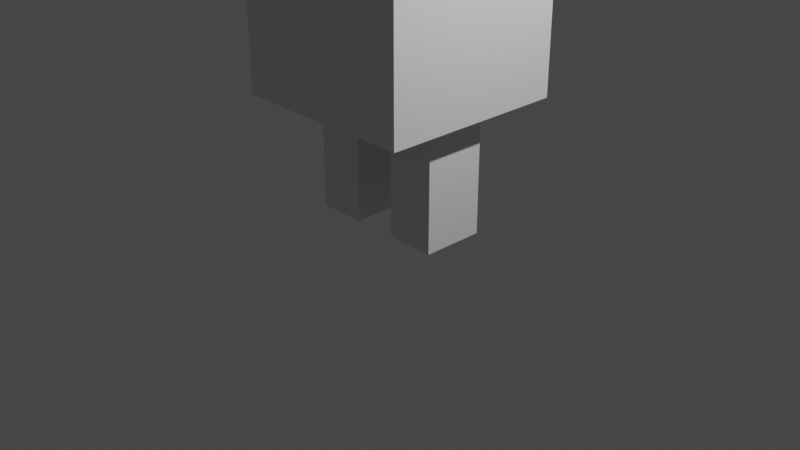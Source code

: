 # Source: run_cycle.blend  (saved by Blender 3.0.42; exported with 4.5.12 LTS)
import bpy
from mathutils import Matrix  # noqa: F401  (used for matrix-valued properties, if any)

bpy.ops.wm.read_factory_settings(use_empty=True)
scene = bpy.context.scene
scene.name = 'Scene'

# ---- collections
col_collection = bpy.data.collections.new('Collection'); scene.collection.children.link(col_collection)

# ---- materials (node trees are filled in below, after node groups)
mat_material = bpy.data.materials.new('Material')
mat_material.alpha_threshold = 0.0
mat_material.use_transparent_shadow = False
mat_material.roughness = 0.5
mat_material.line_color = (0.0, 0.0, 0.0, 1.0)

# ---- material node trees
mat_material.use_nodes = True; mat_material.node_tree.nodes.clear()
_N = mat_material.node_tree.nodes; _L = mat_material.node_tree.links
n0 = _N.new('ShaderNodeOutputMaterial'); n0.name = 'Material Output'; n0.location = (300, 300)
n1 = _N.new('ShaderNodeBsdfPrincipled'); n1.name = 'Principled BSDF'; n1.location = (10, 300)
n1.distribution = 'GGX'
n1.subsurface_method = 'RANDOM_WALK_SKIN'
n1.inputs[3].default_value = 1.45
n1.inputs[27].default_value = (0.0, 0.0, 0.0, 1.0)
n1.inputs[28].default_value = 1.0
_L.new(n1.outputs[0], n0.inputs[0])
n0.is_active_output = True

# ---- world
world_world = bpy.data.worlds.new('World'); scene.world = world_world
world_world.use_nodes = True; world_world.node_tree.nodes.clear()
_N = world_world.node_tree.nodes; _L = world_world.node_tree.links
n0 = _N.new('ShaderNodeOutputWorld'); n0.name = 'World Output'; n0.location = (300, 300)
n1 = _N.new('ShaderNodeBackground'); n1.name = 'Background'; n1.location = (10, 300)
n1.inputs[0].default_value = (0.05088, 0.05088, 0.05088, 1.0)
_L.new(n1.outputs[0], n0.inputs[0])
n0.is_active_output = True
world_world.color = (0.05088, 0.05088, 0.05088)
world_world.use_sun_shadow = False
world_world.sun_shadow_jitter_overblur = 0.0

# ---- cameras
cam_camera = bpy.data.cameras.new('Camera')
cam_camera.clip_end = 100.0
cam_camera.ortho_scale = 7.314

# ---- lights
light_light = bpy.data.lights.new('Light', 'POINT')
light_light.transmission_factor = 0.0
light_light.energy = 1000.0
light_light.shadow_soft_size = 0.1
light_light.shadow_maximum_resolution = 0.006
light_light.use_absolute_resolution = True

# ---- meshes
me_cube = bpy.data.meshes.new('Cube')
me_cube.from_pydata([(1.0, 1.0, 1.0), (1.0, 1.0, -1.0), (1.0, -1.0, 1.0), (1.0, -1.0, -1.0), (0.0, 1.0, -1.0), (0.0, -1.0, 1.0), (0.0, -1.0, -1.0), (0.0, 1.0, 1.0), (1.0, 1.0, 0.3333), (1.0, 1.0, -0.3333), (1.0, -1.0, 0.3333), (1.0, -1.0, -0.3333), (0.0, 1.0, 0.3333), (0.0, 1.0, -0.3333), (0.0, -1.0, 0.3333), (0.0, -1.0, -0.3333), (1.0, 0.3333, 1.0), (1.0, -0.3333, 1.0), (1.0, -0.3333, -1.0), (1.0, 0.3333, -1.0), (0.0, 0.3333, -1.0), (0.0, -0.3333, -1.0), (0.0, 0.3333, 1.0), (0.0, -0.3333, 1.0), (1.0, 0.3333, -0.3333), (1.0, -0.3333, -0.3333), (1.0, 0.3333, 0.3333), (1.0, -0.3333, 0.3333), (0.2398, -1.0, -1.0), (0.7602, -1.0, -1.0), (0.2398, 1.0, 1.0), (0.7602, 1.0, 1.0), (0.7602, 1.0, -1.0), (0.2398, 1.0, -1.0), (0.7602, -1.0, 1.0), (0.2398, -1.0, 1.0), (0.7602, -1.0, -0.3333), (0.2398, -1.0, -0.3333), (0.7602, -1.0, 0.3333), (0.2398, -1.0, 0.3333), (0.2398, 1.0, -0.3333), (0.7602, 1.0, -0.3333), (0.2398, 1.0, 0.3333), (0.7602, 1.0, 0.3333), (0.2398, 0.3333, 1.0), (0.7602, 0.3333, 1.0), (0.2398, -0.3333, 1.0), (0.7602, -0.3333, 1.0), (0.7602, 0.3333, -1.0), (0.2398, 0.3333, -1.0), (0.7602, -0.3333, -1.0), (0.2398, -0.3333, -1.0), (0.7602, 0.3333, -2.31), (0.2398, 0.3333, -2.31), (0.7602, -0.3333, -2.31), (0.2398, -0.3333, -2.31), (0.7602, -0.3333, -1.187), (0.7602, -0.3333, -1.374), (0.7602, -0.3333, -1.562), (0.7602, -0.3333, -1.749), (0.7602, -0.3333, -1.936), (0.7602, -0.3333, -2.123), (0.7602, 0.3333, -2.123), (0.7602, 0.3333, -1.936), (0.7602, 0.3333, -1.749), (0.7602, 0.3333, -1.562), (0.7602, 0.3333, -1.374), (0.7602, 0.3333, -1.187), (0.2398, -0.3333, -1.187), (0.2398, -0.3333, -1.374), (0.2398, -0.3333, -1.562), (0.2398, -0.3333, -1.749), (0.2398, -0.3333, -1.936), (0.2398, -0.3333, -2.123), (0.2398, 0.3333, -2.123), (0.2398, 0.3333, -1.936), (0.2398, 0.3333, -1.749), (0.2398, 0.3333, -1.562), (0.2398, 0.3333, -1.374), (0.2398, 0.3333, -1.187), (-1.0, 1.0, 1.0), (-1.0, 1.0, -1.0), (-1.0, -1.0, 1.0), (-1.0, -1.0, -1.0), (-1.0, 1.0, 0.3333), (-1.0, 1.0, -0.3333), (-1.0, -1.0, 0.3333), (-1.0, -1.0, -0.3333), (-1.0, 0.3333, 1.0), (-1.0, -0.3333, 1.0), (-1.0, -0.3333, -1.0), (-1.0, 0.3333, -1.0), (-1.0, 0.3333, -0.3333), (-1.0, -0.3333, -0.3333), (-1.0, 0.3333, 0.3333), (-1.0, -0.3333, 0.3333), (-0.2398, -1.0, -1.0), (-0.7602, -1.0, -1.0), (-0.2398, 1.0, 1.0), (-0.7602, 1.0, 1.0), (-0.7602, 1.0, -1.0), (-0.2398, 1.0, -1.0), (-0.7602, -1.0, 1.0), (-0.2398, -1.0, 1.0), (-0.7602, -1.0, -0.3333), (-0.2398, -1.0, -0.3333), (-0.7602, -1.0, 0.3333), (-0.2398, -1.0, 0.3333), (-0.2398, 1.0, -0.3333), (-0.7602, 1.0, -0.3333), (-0.2398, 1.0, 0.3333), (-0.7602, 1.0, 0.3333), (-0.2398, 0.3333, 1.0), (-0.7602, 0.3333, 1.0), (-0.2398, -0.3333, 1.0), (-0.7602, -0.3333, 1.0), (-0.7602, 0.3333, -1.0), (-0.2398, 0.3333, -1.0), (-0.7602, -0.3333, -1.0), (-0.2398, -0.3333, -1.0), (-0.7602, 0.3333, -2.31), (-0.2398, 0.3333, -2.31), (-0.7602, -0.3333, -2.31), (-0.2398, -0.3333, -2.31), (-0.7602, -0.3333, -1.187), (-0.7602, -0.3333, -1.374), (-0.7602, -0.3333, -1.562), (-0.7602, -0.3333, -1.749), (-0.7602, -0.3333, -1.936), (-0.7602, -0.3333, -2.123), (-0.7602, 0.3333, -2.123), (-0.7602, 0.3333, -1.936), (-0.7602, 0.3333, -1.749), (-0.7602, 0.3333, -1.562), (-0.7602, 0.3333, -1.374), (-0.7602, 0.3333, -1.187), (-0.2398, -0.3333, -1.187), (-0.2398, -0.3333, -1.374), (-0.2398, -0.3333, -1.562), (-0.2398, -0.3333, -1.749), (-0.2398, -0.3333, -1.936), (-0.2398, -0.3333, -2.123), (-0.2398, 0.3333, -2.123), (-0.2398, 0.3333, -1.936), (-0.2398, 0.3333, -1.749), (-0.2398, 0.3333, -1.562), (-0.2398, 0.3333, -1.374), (-0.2398, 0.3333, -1.187)], [], [(50, 18, 3, 29), (27, 17, 2, 10), (43, 31, 0, 8), (39, 35, 5, 14), (46, 23, 5, 35), (28, 37, 15, 6), (37, 39, 14, 15), (32, 41, 9, 1), (41, 43, 8, 9), (18, 25, 11, 3), (25, 27, 10, 11), (9, 8, 26, 24), (24, 26, 27, 25), (1, 9, 24, 19), (19, 24, 25, 18), (30, 7, 22, 44), (44, 22, 23, 46), (8, 0, 16, 26), (26, 16, 17, 27), (32, 1, 19, 48), (48, 19, 18, 50), (20, 49, 51, 21), (62, 61, 54, 52), (4, 33, 49, 20), (33, 32, 48, 49), (16, 45, 47, 17), (45, 44, 46, 47), (0, 31, 45, 16), (31, 30, 44, 45), (13, 12, 42, 40), (40, 42, 43, 41), (4, 13, 40, 33), (33, 40, 41, 32), (11, 10, 38, 36), (36, 38, 39, 37), (3, 11, 36, 29), (29, 36, 37, 28), (17, 47, 34, 2), (47, 46, 35, 34), (10, 2, 34, 38), (38, 34, 35, 39), (12, 7, 30, 42), (42, 30, 31, 43), (21, 51, 28, 6), (51, 50, 29, 28), (53, 52, 54, 55), (61, 73, 55, 54), (74, 62, 52, 53), (73, 74, 53, 55), (51, 49, 79, 68), (68, 79, 78, 69), (69, 78, 77, 70), (70, 77, 76, 71), (71, 76, 75, 72), (72, 75, 74, 73), (49, 48, 67, 79), (79, 67, 66, 78), (78, 66, 65, 77), (77, 65, 64, 76), (76, 64, 63, 75), (75, 63, 62, 74), (50, 51, 68, 56), (56, 68, 69, 57), (57, 69, 70, 58), (58, 70, 71, 59), (59, 71, 72, 60), (60, 72, 73, 61), (48, 50, 56, 67), (67, 56, 57, 66), (66, 57, 58, 65), (65, 58, 59, 64), (64, 59, 60, 63), (63, 60, 61, 62), (118, 97, 83, 90), (95, 86, 82, 89), (111, 84, 80, 99), (107, 14, 5, 103), (114, 103, 5, 23), (96, 6, 15, 105), (105, 15, 14, 107), (100, 81, 85, 109), (109, 85, 84, 111), (90, 83, 87, 93), (93, 87, 86, 95), (85, 92, 94, 84), (92, 93, 95, 94), (81, 91, 92, 85), (91, 90, 93, 92), (98, 112, 22, 7), (112, 114, 23, 22), (84, 94, 88, 80), (94, 95, 89, 88), (100, 116, 91, 81), (116, 118, 90, 91), (20, 21, 119, 117), (130, 120, 122, 129), (4, 20, 117, 101), (101, 117, 116, 100), (88, 89, 115, 113), (113, 115, 114, 112), (80, 88, 113, 99), (99, 113, 112, 98), (13, 108, 110, 12), (108, 109, 111, 110), (4, 101, 108, 13), (101, 100, 109, 108), (87, 104, 106, 86), (104, 105, 107, 106), (83, 97, 104, 87), (97, 96, 105, 104), (89, 82, 102, 115), (115, 102, 103, 114), (86, 106, 102, 82), (106, 107, 103, 102), (12, 110, 98, 7), (110, 111, 99, 98), (21, 6, 96, 119), (119, 96, 97, 118), (121, 123, 122, 120), (129, 122, 123, 141), (142, 121, 120, 130), (141, 123, 121, 142), (119, 136, 147, 117), (136, 137, 146, 147), (137, 138, 145, 146), (138, 139, 144, 145), (139, 140, 143, 144), (140, 141, 142, 143), (117, 147, 135, 116), (147, 146, 134, 135), (146, 145, 133, 134), (145, 144, 132, 133), (144, 143, 131, 132), (143, 142, 130, 131), (118, 124, 136, 119), (124, 125, 137, 136), (125, 126, 138, 137), (126, 127, 139, 138), (127, 128, 140, 139), (128, 129, 141, 140), (116, 135, 124, 118), (135, 134, 125, 124), (134, 133, 126, 125), (133, 132, 127, 126), (132, 131, 128, 127), (131, 130, 129, 128)])
_uv = me_cube.uv_layers.new(name='UVMap')
_uv.uv.foreach_set('vector', [0.345, 0.6667, 0.375, 0.6667, 0.375, 0.75, 0.345, 0.75, 0.5417, 0.6667, 0.625, 0.6667, 0.625, 0.75, 0.5417, 0.75, 0.5417, 0.47, 0.625, 0.47, 0.625, 0.5, 0.5417, 0.5, 0.5417, 0.845, 0.625, 0.845, 0.625, 0.875, 0.5417, 0.875, 0.72, 0.6667, 0.75, 0.6667, 0.75, 0.75, 0.72, 0.75, 0.375, 0.845, 0.4583, 0.845, 0.4583, 0.875, 0.375, 0.875, 0.4583, 0.845, 0.5417, 0.845, 0.5417, 0.875, 0.4583, 0.875, 0.375, 0.47, 0.4583, 0.47, 0.4583, 0.5, 0.375, 0.5, 0.4583, 0.47, 0.5417, 0.47, 0.5417, 0.5, 0.4583, 0.5, 0.375, 0.6667, 0.4583, 0.6667, 0.4583, 0.75, 0.375, 0.75, 0.4583, 0.6667, 0.5417, 0.6667, 0.5417, 0.75, 0.4583, 0.75, 0.4583, 0.5, 0.5417, 0.5, 0.5417, 0.5833, 0.4583, 0.5833, 0.4583, 0.5833, 0.5417, 0.5833, 0.5417, 0.6667, 0.4583, 0.6667, 0.375, 0.5, 0.4583, 0.5, 0.4583, 0.5833, 0.375, 0.5833, 0.375, 0.5833, 0.4583, 0.5833, 0.4583, 0.6667, 0.375, 0.6667, 0.72, 0.5, 0.75, 0.5, 0.75, 0.5833, 0.72, 0.5833, 0.72, 0.5833, 0.75, 0.5833, 0.75, 0.6667, 0.72, 0.6667, 0.5417, 0.5, 0.625, 0.5, 0.625, 0.5833, 0.5417, 0.5833, 0.5417, 0.5833, 0.625, 0.5833, 0.625, 0.6667, 0.5417, 0.6667, 0.345, 0.5, 0.375, 0.5, 0.375, 0.5833, 0.345, 0.5833, 0.345, 0.5833, 0.375, 0.5833, 0.375, 0.6667, 0.345, 0.6667, 0.25, 0.5833, 0.28, 0.5833, 0.28, 0.6667, 0.25, 0.6667, 0.345, 0.5833, 0.345, 0.6667, 0.345, 0.6667, 0.345, 0.5833, 0.25, 0.5, 0.28, 0.5, 0.28, 0.5833, 0.25, 0.5833, 0.28, 0.5, 0.345, 0.5, 0.345, 0.5833, 0.28, 0.5833, 0.625, 0.5833, 0.655, 0.5833, 0.655, 0.6667, 0.625, 0.6667, 0.655, 0.5833, 0.72, 0.5833, 0.72, 0.6667, 0.655, 0.6667, 0.625, 0.5, 0.655, 0.5, 0.655, 0.5833, 0.625, 0.5833, 0.655, 0.5, 0.72, 0.5, 0.72, 0.5833, 0.655, 0.5833, 0.4583, 0.375, 0.5417, 0.375, 0.5417, 0.405, 0.4583, 0.405, 0.4583, 0.405, 0.5417, 0.405, 0.5417, 0.47, 0.4583, 0.47, 0.375, 0.375, 0.4583, 0.375, 0.4583, 0.405, 0.375, 0.405, 0.375, 0.405, 0.4583, 0.405, 0.4583, 0.47, 0.375, 0.47, 0.4583, 0.75, 0.5417, 0.75, 0.5417, 0.78, 0.4583, 0.78, 0.4583, 0.78, 0.5417, 0.78, 0.5417, 0.845, 0.4583, 0.845, 0.375, 0.75, 0.4583, 0.75, 0.4583, 0.78, 0.375, 0.78, 0.375, 0.78, 0.4583, 0.78, 0.4583, 0.845, 0.375, 0.845, 0.625, 0.6667, 0.655, 0.6667, 0.655, 0.75, 0.625, 0.75, 0.655, 0.6667, 0.72, 0.6667, 0.72, 0.75, 0.655, 0.75, 0.5417, 0.75, 0.625, 0.75, 0.625, 0.78, 0.5417, 0.78, 0.5417, 0.78, 0.625, 0.78, 0.625, 0.845, 0.5417, 0.845, 0.5417, 0.375, 0.625, 0.375, 0.625, 0.405, 0.5417, 0.405, 0.5417, 0.405, 0.625, 0.405, 0.625, 0.47, 0.5417, 0.47, 0.25, 0.6667, 0.28, 0.6667, 0.28, 0.75, 0.25, 0.75, 0.28, 0.6667, 0.345, 0.6667, 0.345, 0.75, 0.28, 0.75, 0.28, 0.5833, 0.345, 0.5833, 0.345, 0.6667, 0.28, 0.6667, 0.345, 0.6667, 0.28, 0.6667, 0.28, 0.6667, 0.345, 0.6667, 0.28, 0.5833, 0.345, 0.5833, 0.345, 0.5833, 0.28, 0.5833, 0.28, 0.6667, 0.28, 0.5833, 0.28, 0.5833, 0.28, 0.6667, 0.28, 0.6667, 0.28, 0.5833, 0.28, 0.5833, 0.28, 0.6667, 0.28, 0.6667, 0.28, 0.5833, 0.28, 0.5833, 0.28, 0.6667, 0.28, 0.6667, 0.28, 0.5833, 0.28, 0.5833, 0.28, 0.6667, 0.28, 0.6667, 0.28, 0.5833, 0.28, 0.5833, 0.28, 0.6667, 0.28, 0.6667, 0.28, 0.5833, 0.28, 0.5833, 0.28, 0.6667, 0.28, 0.6667, 0.28, 0.5833, 0.28, 0.5833, 0.28, 0.6667, 0.28, 0.5833, 0.345, 0.5833, 0.345, 0.5833, 0.28, 0.5833, 0.28, 0.5833, 0.345, 0.5833, 0.345, 0.5833, 0.28, 0.5833, 0.28, 0.5833, 0.345, 0.5833, 0.345, 0.5833, 0.28, 0.5833, 0.28, 0.5833, 0.345, 0.5833, 0.345, 0.5833, 0.28, 0.5833, 0.28, 0.5833, 0.345, 0.5833, 0.345, 0.5833, 0.28, 0.5833, 0.28, 0.5833, 0.345, 0.5833, 0.345, 0.5833, 0.28, 0.5833, 0.345, 0.6667, 0.28, 0.6667, 0.28, 0.6667, 0.345, 0.6667, 0.345, 0.6667, 0.28, 0.6667, 0.28, 0.6667, 0.345, 0.6667, 0.345, 0.6667, 0.28, 0.6667, 0.28, 0.6667, 0.345, 0.6667, 0.345, 0.6667, 0.28, 0.6667, 0.28, 0.6667, 0.345, 0.6667, 0.345, 0.6667, 0.28, 0.6667, 0.28, 0.6667, 0.345, 0.6667, 0.345, 0.6667, 0.28, 0.6667, 0.28, 0.6667, 0.345, 0.6667, 0.345, 0.5833, 0.345, 0.6667, 0.345, 0.6667, 0.345, 0.5833, 0.345, 0.5833, 0.345, 0.6667, 0.345, 0.6667, 0.345, 0.5833, 0.345, 0.5833, 0.345, 0.6667, 0.345, 0.6667, 0.345, 0.5833, 0.345, 0.5833, 0.345, 0.6667, 0.345, 0.6667, 0.345, 0.5833, 0.345, 0.5833, 0.345, 0.6667, 0.345, 0.6667, 0.345, 0.5833, 0.345, 0.5833, 0.345, 0.6667, 0.345, 0.6667, 0.345, 0.5833, 0.345, 0.6667, 0.345, 0.75, 0.375, 0.75, 0.375, 0.6667, 0.5417, 0.6667, 0.5417, 0.75, 0.625, 0.75, 0.625, 0.6667, 0.5417, 0.47, 0.5417, 0.5, 0.625, 0.5, 0.625, 0.47, 0.5417, 0.845, 0.5417, 0.875, 0.625, 0.875, 0.625, 0.845, 0.72, 0.6667, 0.72, 0.75, 0.75, 0.75, 0.75, 0.6667, 0.375, 0.845, 0.375, 0.875, 0.4583, 0.875, 0.4583, 0.845, 0.4583, 0.845, 0.4583, 0.875, 0.5417, 0.875, 0.5417, 0.845, 0.375, 0.47, 0.375, 0.5, 0.4583, 0.5, 0.4583, 0.47, 0.4583, 0.47, 0.4583, 0.5, 0.5417, 0.5, 0.5417, 0.47, 0.375, 0.6667, 0.375, 0.75, 0.4583, 0.75, 0.4583, 0.6667, 0.4583, 0.6667, 0.4583, 0.75, 0.5417, 0.75, 0.5417, 0.6667, 0.4583, 0.5, 0.4583, 0.5833, 0.5417, 0.5833, 0.5417, 0.5, 0.4583, 0.5833, 0.4583, 0.6667, 0.5417, 0.6667, 0.5417, 0.5833, 0.375, 0.5, 0.375, 0.5833, 0.4583, 0.5833, 0.4583, 0.5, 0.375, 0.5833, 0.375, 0.6667, 0.4583, 0.6667, 0.4583, 0.5833, 0.72, 0.5, 0.72, 0.5833, 0.75, 0.5833, 0.75, 0.5, 0.72, 0.5833, 0.72, 0.6667, 0.75, 0.6667, 0.75, 0.5833, 0.5417, 0.5, 0.5417, 0.5833, 0.625, 0.5833, 0.625, 0.5, 0.5417, 0.5833, 0.5417, 0.6667, 0.625, 0.6667, 0.625, 0.5833, 0.345, 0.5, 0.345, 0.5833, 0.375, 0.5833, 0.375, 0.5, 0.345, 0.5833, 0.345, 0.6667, 0.375, 0.6667, 0.375, 0.5833, 0.25, 0.5833, 0.25, 0.6667, 0.28, 0.6667, 0.28, 0.5833, 0.345, 0.5833, 0.345, 0.5833, 0.345, 0.6667, 0.345, 0.6667, 0.25, 0.5, 0.25, 0.5833, 0.28, 0.5833, 0.28, 0.5, 0.28, 0.5, 0.28, 0.5833, 0.345, 0.5833, 0.345, 0.5, 0.625, 0.5833, 0.625, 0.6667, 0.655, 0.6667, 0.655, 0.5833, 0.655, 0.5833, 0.655, 0.6667, 0.72, 0.6667, 0.72, 0.5833, 0.625, 0.5, 0.625, 0.5833, 0.655, 0.5833, 0.655, 0.5, 0.655, 0.5, 0.655, 0.5833, 0.72, 0.5833, 0.72, 0.5, 0.4583, 0.375, 0.4583, 0.405, 0.5417, 0.405, 0.5417, 0.375, 0.4583, 0.405, 0.4583, 0.47, 0.5417, 0.47, 0.5417, 0.405, 0.375, 0.375, 0.375, 0.405, 0.4583, 0.405, 0.4583, 0.375, 0.375, 0.405, 0.375, 0.47, 0.4583, 0.47, 0.4583, 0.405, 0.4583, 0.75, 0.4583, 0.78, 0.5417, 0.78, 0.5417, 0.75, 0.4583, 0.78, 0.4583, 0.845, 0.5417, 0.845, 0.5417, 0.78, 0.375, 0.75, 0.375, 0.78, 0.4583, 0.78, 0.4583, 0.75, 0.375, 0.78, 0.375, 0.845, 0.4583, 0.845, 0.4583, 0.78, 0.625, 0.6667, 0.625, 0.75, 0.655, 0.75, 0.655, 0.6667, 0.655, 0.6667, 0.655, 0.75, 0.72, 0.75, 0.72, 0.6667, 0.5417, 0.75, 0.5417, 0.78, 0.625, 0.78, 0.625, 0.75, 0.5417, 0.78, 0.5417, 0.845, 0.625, 0.845, 0.625, 0.78, 0.5417, 0.375, 0.5417, 0.405, 0.625, 0.405, 0.625, 0.375, 0.5417, 0.405, 0.5417, 0.47, 0.625, 0.47, 0.625, 0.405, 0.25, 0.6667, 0.25, 0.75, 0.28, 0.75, 0.28, 0.6667, 0.28, 0.6667, 0.28, 0.75, 0.345, 0.75, 0.345, 0.6667, 0.28, 0.5833, 0.28, 0.6667, 0.345, 0.6667, 0.345, 0.5833, 0.345, 0.6667, 0.345, 0.6667, 0.28, 0.6667, 0.28, 0.6667, 0.28, 0.5833, 0.28, 0.5833, 0.345, 0.5833, 0.345, 0.5833, 0.28, 0.6667, 0.28, 0.6667, 0.28, 0.5833, 0.28, 0.5833, 0.28, 0.6667, 0.28, 0.6667, 0.28, 0.5833, 0.28, 0.5833, 0.28, 0.6667, 0.28, 0.6667, 0.28, 0.5833, 0.28, 0.5833, 0.28, 0.6667, 0.28, 0.6667, 0.28, 0.5833, 0.28, 0.5833, 0.28, 0.6667, 0.28, 0.6667, 0.28, 0.5833, 0.28, 0.5833, 0.28, 0.6667, 0.28, 0.6667, 0.28, 0.5833, 0.28, 0.5833, 0.28, 0.6667, 0.28, 0.6667, 0.28, 0.5833, 0.28, 0.5833, 0.28, 0.5833, 0.28, 0.5833, 0.345, 0.5833, 0.345, 0.5833, 0.28, 0.5833, 0.28, 0.5833, 0.345, 0.5833, 0.345, 0.5833, 0.28, 0.5833, 0.28, 0.5833, 0.345, 0.5833, 0.345, 0.5833, 0.28, 0.5833, 0.28, 0.5833, 0.345, 0.5833, 0.345, 0.5833, 0.28, 0.5833, 0.28, 0.5833, 0.345, 0.5833, 0.345, 0.5833, 0.28, 0.5833, 0.28, 0.5833, 0.345, 0.5833, 0.345, 0.5833, 0.345, 0.6667, 0.345, 0.6667, 0.28, 0.6667, 0.28, 0.6667, 0.345, 0.6667, 0.345, 0.6667, 0.28, 0.6667, 0.28, 0.6667, 0.345, 0.6667, 0.345, 0.6667, 0.28, 0.6667, 0.28, 0.6667, 0.345, 0.6667, 0.345, 0.6667, 0.28, 0.6667, 0.28, 0.6667, 0.345, 0.6667, 0.345, 0.6667, 0.28, 0.6667, 0.28, 0.6667, 0.345, 0.6667, 0.345, 0.6667, 0.28, 0.6667, 0.28, 0.6667, 0.345, 0.5833, 0.345, 0.5833, 0.345, 0.6667, 0.345, 0.6667, 0.345, 0.5833, 0.345, 0.5833, 0.345, 0.6667, 0.345, 0.6667, 0.345, 0.5833, 0.345, 0.5833, 0.345, 0.6667, 0.345, 0.6667, 0.345, 0.5833, 0.345, 0.5833, 0.345, 0.6667, 0.345, 0.6667, 0.345, 0.5833, 0.345, 0.5833, 0.345, 0.6667, 0.345, 0.6667, 0.345, 0.5833, 0.345, 0.5833, 0.345, 0.6667, 0.345, 0.6667])
me_cube.materials.append(mat_material)
me_cube.use_mirror_vertex_groups = False
me_cube.update()
arm_armature = bpy.data.armatures.new('Armature')  # bones are not reproduced

# ---- objects
ob_cube = bpy.data.objects.new('Cube', me_cube)
ob_light = bpy.data.objects.new('Light', light_light)
ob_camera = bpy.data.objects.new('Camera', cam_camera)
ob_armature = bpy.data.objects.new('Armature', arm_armature)

# ---- transforms, parenting, visibility, modifiers, constraints
ob_cube.parent = ob_armature
ob_cube.matrix_parent_inverse = Matrix(((1.0, -0.0, 0.0, -0.0), (-0.0, 1.0, -0.0, 0.0), (0.0, -0.0, 1.0, -0.2117), (-0.0, 0.0, -0.0, 1.0)))
ob_cube.location = (0.0, 0.0, 1.0)
ob_cube.lock_rotations_4d = False
ob_cube.empty_display_type = 'ARROWS'
ob_cube.lineart.crease_threshold = 0.0
_vg = ob_cube.vertex_groups.new(name='Bone')
for _i, _w in zip([0, 1, 2, 3, 4, 5, 6, 7, 8, 9, 10, 11, 12, 13, 14, 15, 16, 17, 18, 19, 20, 21, 22, 23, 24, 25, 26, 27, 28, 29, 30, 31, 32, 33, 34, 35, 36, 37, 38, 39, 40, 41, 42, 43, 44, 45, 46, 47, 48, 49, 50, 51, 56, 57, 58, 67, 68, 69, 70, 78, 79, 80, 81, 82, 83, 84, 85, 86, 87, 88, 89, 90, 91, 92, 93, 94, 95, 96, 97, 98, 99, 100, 101, 102, 103, 104, 105, 106, 107, 108, 109, 110, 111, 112, 113, 114, 115, 116, 117, 118, 119, 124, 125, 126, 135, 136, 137, 138, 146, 147], [0.9396, 0.4501, 0.9403, 0.461, 0.47, 0.953, 0.4774, 0.9525, 0.8845, 0.705, 0.8858, 0.7089, 0.9015, 0.7583, 0.9026, 0.7613, 0.9553, 0.9556, 0.3331, 0.3174, 0.4017, 0.4134, 0.9763, 0.9764, 0.765, 0.7681, 0.9122, 0.9129, 0.4004, 0.4317, 0.9526, 0.9433, 0.4202, 0.3922, 0.9439, 0.9531, 0.6415, 0.7523, 0.8814, 0.9034, 0.7493, 0.6377, 0.9023, 0.8801, 0.9759, 0.9639, 0.976, 0.9641, 0.12, 0.1308, 0.1493, 0.1512, 0.0, 0.0, 0.0, 0.05298, 0.0, 0.0, 0.0, 0.001452, 0.05735, 0.9396, 0.4501, 0.9403, 0.461, 0.8845, 0.705, 0.8858, 0.7089, 0.9553, 0.9556, 0.3331, 0.3174, 0.765, 0.7681, 0.9122, 0.9129, 0.4004, 0.4317, 0.9526, 0.9433, 0.4202, 0.3922, 0.9439, 0.9531, 0.6415, 0.7523, 0.8814, 0.9034, 0.7493, 0.6377, 0.9023, 0.8801, 0.9759, 0.9639, 0.976, 0.9641, 0.12, 0.1308, 0.1493, 0.1512, 0.0, 0.0, 0.0, 0.05298, 0.0, 0.0, 0.0, 0.001452, 0.05735]): _vg.add([_i], _w, 'REPLACE')
_vg = ob_cube.vertex_groups.new(name='Bone_L')
for _i, _w in zip([0, 1, 2, 3, 4, 5, 6, 7, 8, 9, 10, 11, 12, 13, 14, 15, 16, 17, 18, 19, 20, 21, 24, 25, 26, 27, 28, 29, 30, 31, 32, 33, 34, 35, 36, 37, 38, 39, 40, 41, 42, 43, 45, 47, 48, 49, 50, 51, 56, 57, 58, 65, 66, 67, 68, 69, 70, 77, 78, 79], [0.03795, 0.3377, 0.04119, 0.3751, 0.4146, 0.02403, 0.416, 0.02195, 0.08393, 0.2119, 0.08783, 0.2244, 0.07632, 0.1901, 0.0784, 0.1938, 0.01126, 0.0129, 0.3929, 0.3256, 0.4274, 0.4029, 0.1341, 0.1467, 0.05596, 0.05863, 0.4852, 0.4077, 0.02136, 0.03364, 0.3714, 0.4806, 0.0366, 0.02352, 0.2976, 0.2023, 0.09417, 0.07765, 0.1977, 0.2866, 0.07541, 0.09053, 0.0008945, 0.002006, 0.375, 0.6184, 0.5022, 0.5736, 0.2058, 0.08207, 0.01395, 0.02331, 0.07878, 0.1708, 0.2364, 0.09533, 0.02564, 0.0519, 0.116, 0.2644]): _vg.add([_i], _w, 'REPLACE')
_vg = ob_cube.vertex_groups.new(name='Bone_L.001')
for _i, _w in zip([0, 1, 3, 4, 6, 8, 9, 10, 11, 12, 13, 14, 15, 16, 18, 19, 20, 21, 24, 25, 26, 27, 28, 29, 31, 32, 33, 36, 37, 38, 39, 40, 41, 42, 43, 48, 49, 50, 51, 52, 53, 54, 55, 56, 57, 58, 59, 60, 61, 62, 63, 64, 65, 66, 67, 68, 69, 70, 71, 72, 73, 74, 75, 76, 77, 78, 79, 81, 91, 96, 97, 100, 101, 116, 117, 118, 119, 120, 121, 122, 123, 124, 129, 130, 131, 132, 133, 134, 135, 136, 137, 140, 141, 142, 143, 146, 147], [0.0, 0.0, 0.0, 0.0, 0.0, 0.0, 0.0, 0.0, 0.0, 0.0, 0.0, 0.0, 0.0, 0.0, 0.0, 0.0, 0.0, 0.0, 0.0, 0.0, 0.0, 0.0, 0.0, 0.0, 0.0, 0.0, 0.0, 0.0, 0.0, 0.0, 0.0, 0.0, 0.0, 0.0, 0.0, 0.02244, 0.0, 0.0, 0.0, 0.0, 0.0, 0.0, 0.0, 0.5208, 0.5755, 0.6774, 0.2594, 0.05486, 0.0, 0.0, 0.1283, 0.2916, 0.6427, 0.6265, 0.7784, 0.4502, 0.6882, 0.6675, 0.2632, 0.09193, 0.0, 0.0, 0.08989, 0.2886, 0.6251, 0.6536, 0.508, 0.0, 0.0, 0.0, 0.0, 0.0, 0.0, 0.0, 0.0, 0.0, 0.0, 0.0, 0.0, 0.0, 0.0, 0.0, 0.0, 0.0, 0.0, 0.0, 0.0, 0.0, 0.0, 0.0, 0.0, 0.0, 0.0, 0.0, 0.0, 0.0, 0.0]): _vg.add([_i], _w, 'REPLACE')
_vg = ob_cube.vertex_groups.new(name='Bone_L.002')
for _i, _w in zip([52, 53, 54, 55, 56, 57, 58, 59, 60, 61, 62, 63, 64, 65, 66, 67, 68, 69, 70, 71, 72, 73, 74, 75, 76, 77, 78, 79], [0.9683, 0.9647, 0.9719, 0.9715, 0.04622, 0.1139, 0.2813, 0.7245, 0.888, 0.9501, 0.9391, 0.862, 0.6866, 0.3098, 0.1356, 0.05692, 0.04602, 0.1161, 0.2848, 0.7178, 0.8828, 0.9475, 0.9357, 0.858, 0.6828, 0.3112, 0.1369, 0.05689]): _vg.add([_i], _w, 'REPLACE')
_vg = ob_cube.vertex_groups.new(name='Bone_R')
for _i, _w in zip([80, 81, 82, 83, 84, 85, 86, 87, 88, 89, 90, 91, 92, 93, 94, 95, 96, 97, 98, 99, 100, 101, 102, 103, 104, 105, 106, 107, 108, 109, 110, 111, 113, 115, 116, 117, 118, 119, 124, 125, 126, 133, 134, 135, 136, 137, 138, 145, 146, 147], [0.03795, 0.3377, 0.04119, 0.3751, 0.08393, 0.2119, 0.08783, 0.2244, 0.01126, 0.0129, 0.3929, 0.3256, 0.1341, 0.1467, 0.05596, 0.05863, 0.4852, 0.4077, 0.02136, 0.03364, 0.3714, 0.4806, 0.0366, 0.02352, 0.2976, 0.2023, 0.09417, 0.07765, 0.1977, 0.2866, 0.07541, 0.09053, 0.0008945, 0.002006, 0.375, 0.6184, 0.5022, 0.5736, 0.2058, 0.08207, 0.01395, 0.02331, 0.07878, 0.1708, 0.2364, 0.09533, 0.02564, 0.0519, 0.116, 0.2644]): _vg.add([_i], _w, 'REPLACE')
_vg = ob_cube.vertex_groups.new(name='Bone_R.001')
for _i, _w in zip([1, 4, 6, 19, 20, 21, 28, 29, 32, 33, 48, 49, 50, 51, 52, 53, 54, 55, 56, 61, 62, 63, 64, 65, 66, 67, 68, 69, 72, 73, 74, 75, 78, 79, 80, 81, 83, 84, 85, 86, 87, 88, 90, 91, 92, 93, 94, 95, 96, 97, 99, 100, 101, 104, 105, 106, 107, 108, 109, 110, 111, 116, 117, 118, 119, 120, 121, 122, 123, 124, 125, 126, 127, 128, 129, 130, 131, 132, 133, 134, 135, 136, 137, 138, 139, 140, 141, 142, 143, 144, 145, 146, 147], [0.0, 0.0, 0.0, 0.0, 0.0, 0.0, 0.0, 0.0, 0.0, 0.0, 0.0, 0.0, 0.0, 0.0, 0.0, 0.0, 0.0, 0.0, 0.0, 0.0, 0.0, 0.0, 0.0, 0.0, 0.0, 0.0, 0.0, 0.0, 0.0, 0.0, 0.0, 0.0, 0.0, 0.0, 0.0, 0.0, 0.0, 0.0, 0.0, 0.0, 0.0, 0.0, 0.0, 0.0, 0.0, 0.0, 0.0, 0.0, 0.0, 0.0, 0.0, 0.0, 0.0, 0.0, 0.0, 0.0, 0.0, 0.0, 0.0, 0.0, 0.0, 0.02244, 0.0, 0.0, 0.0, 0.0, 0.0, 0.0, 0.0, 0.5208, 0.5755, 0.6774, 0.2594, 0.05486, 0.0, 0.0, 0.1283, 0.2916, 0.6427, 0.6265, 0.7784, 0.4502, 0.6882, 0.6675, 0.2632, 0.09193, 0.0, 0.0, 0.08989, 0.2886, 0.6251, 0.6536, 0.508]): _vg.add([_i], _w, 'REPLACE')
_vg = ob_cube.vertex_groups.new(name='Bone_R.002')
for _i, _w in zip([120, 121, 122, 123, 124, 125, 126, 127, 128, 129, 130, 131, 132, 133, 134, 135, 136, 137, 138, 139, 140, 141, 142, 143, 144, 145, 146, 147], [0.9683, 0.9647, 0.9719, 0.9715, 0.04622, 0.1139, 0.2813, 0.7245, 0.888, 0.9501, 0.9391, 0.862, 0.6866, 0.3098, 0.1356, 0.05692, 0.04602, 0.1161, 0.2848, 0.7178, 0.8828, 0.9475, 0.9357, 0.858, 0.6828, 0.3112, 0.1369, 0.05689]): _vg.add([_i], _w, 'REPLACE')
_m = ob_cube.modifiers.new('Armature', 'ARMATURE')
_m.object = ob_armature
ob_light.location = (4.076, 1.005, 5.904)
ob_light.rotation_euler = (0.6503, 0.05522, 1.866)
ob_light.lock_rotations_4d = False
ob_light.empty_display_type = 'ARROWS'
ob_light.color = (0.0, 0.0, 0.0, 0.0)
ob_light.lineart.crease_threshold = 0.0
ob_camera.location = (7.359, -6.926, 4.958)
ob_camera.rotation_euler = (1.109, 0.0, 0.8149)
ob_camera.lock_rotations_4d = False
ob_camera.empty_display_type = 'ARROWS'
ob_camera.color = (0.0, 0.0, 0.0, 0.0)
ob_camera.display_type = 'WIRE'
ob_camera.lineart.crease_threshold = 0.0
ob_armature.location = (0.0, 0.0, 1.523)
ob_armature.show_in_front = True

# ---- collection membership
col_collection.objects.link(ob_cube)
col_collection.objects.link(ob_light)
col_collection.objects.link(ob_camera)
col_collection.objects.link(ob_armature)

# ---- scene / render settings (as saved in the file)
scene.camera = ob_camera
scene.frame_start = 1; scene.frame_end = 17; scene.frame_set(6)
scene.render.engine = 'BLENDER_EEVEE_NEXT'
scene.cycles.sampling_pattern = 'TABULATED_SOBOL'
scene.cycles.use_light_tree = False
scene.view_settings.view_transform = 'Filmic'
bpy.context.view_layer.update()
